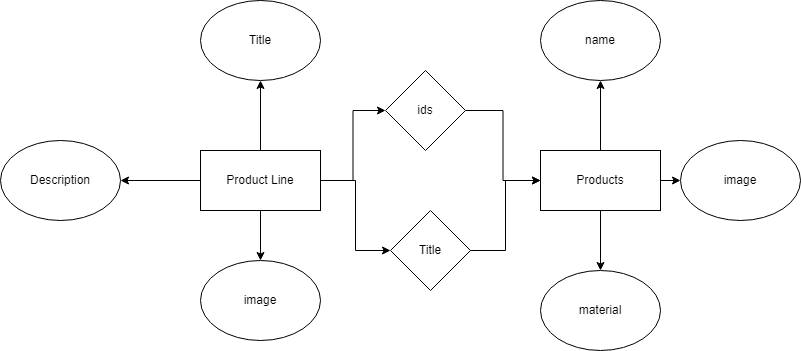

The diagram above was exported from draw.io. Its source (the exported page's mxGraphModel, read from the mxfile embedded in the PNG):
<mxGraphModel dx="1221" dy="672" grid="1" gridSize="10" guides="1" tooltips="1" connect="1" arrows="1" fold="1" page="1" pageScale="1" pageWidth="850" pageHeight="1100" math="0" shadow="0" extFonts="Permanent Marker^https://fonts.googleapis.com/css?family=Permanent+Marker">
  <root>
    <mxCell id="0" />
    <mxCell id="1" parent="0" />
    <mxCell id="0r-SghoGTWq5RyPzqjwU-8" value="" style="rounded=0;whiteSpace=wrap;html=1;" parent="1" vertex="1">
      <mxGeometry x="240" y="300" width="120" height="60" as="geometry" />
    </mxCell>
    <mxCell id="0r-SghoGTWq5RyPzqjwU-20" style="edgeStyle=orthogonalEdgeStyle;rounded=0;orthogonalLoop=1;jettySize=auto;html=1;" parent="1" source="0r-SghoGTWq5RyPzqjwU-9" target="0r-SghoGTWq5RyPzqjwU-18" edge="1">
      <mxGeometry relative="1" as="geometry" />
    </mxCell>
    <mxCell id="0r-SghoGTWq5RyPzqjwU-22" style="edgeStyle=orthogonalEdgeStyle;rounded=0;orthogonalLoop=1;jettySize=auto;html=1;exitX=1;exitY=0.5;exitDx=0;exitDy=0;entryX=0;entryY=0.5;entryDx=0;entryDy=0;" parent="1" source="0r-SghoGTWq5RyPzqjwU-9" target="0r-SghoGTWq5RyPzqjwU-13" edge="1">
      <mxGeometry relative="1" as="geometry" />
    </mxCell>
    <mxCell id="0r-SghoGTWq5RyPzqjwU-24" style="edgeStyle=orthogonalEdgeStyle;rounded=0;orthogonalLoop=1;jettySize=auto;html=1;exitX=0.5;exitY=0;exitDx=0;exitDy=0;entryX=0.5;entryY=1;entryDx=0;entryDy=0;" parent="1" source="0r-SghoGTWq5RyPzqjwU-9" target="0r-SghoGTWq5RyPzqjwU-10" edge="1">
      <mxGeometry relative="1" as="geometry" />
    </mxCell>
    <mxCell id="0r-SghoGTWq5RyPzqjwU-25" style="edgeStyle=orthogonalEdgeStyle;rounded=0;orthogonalLoop=1;jettySize=auto;html=1;exitX=0;exitY=0.5;exitDx=0;exitDy=0;entryX=1;entryY=0.5;entryDx=0;entryDy=0;" parent="1" source="0r-SghoGTWq5RyPzqjwU-9" target="0r-SghoGTWq5RyPzqjwU-11" edge="1">
      <mxGeometry relative="1" as="geometry" />
    </mxCell>
    <mxCell id="0r-SghoGTWq5RyPzqjwU-26" style="edgeStyle=orthogonalEdgeStyle;rounded=0;orthogonalLoop=1;jettySize=auto;html=1;exitX=0.5;exitY=1;exitDx=0;exitDy=0;entryX=0.5;entryY=0;entryDx=0;entryDy=0;" parent="1" source="0r-SghoGTWq5RyPzqjwU-9" target="0r-SghoGTWq5RyPzqjwU-12" edge="1">
      <mxGeometry relative="1" as="geometry" />
    </mxCell>
    <mxCell id="0r-SghoGTWq5RyPzqjwU-9" value="Product Line" style="text;html=1;strokeColor=none;fillColor=none;align=center;verticalAlign=middle;whiteSpace=wrap;rounded=0;" parent="1" vertex="1">
      <mxGeometry x="240" y="300" width="120" height="60" as="geometry" />
    </mxCell>
    <mxCell id="0r-SghoGTWq5RyPzqjwU-10" value="Title" style="ellipse;whiteSpace=wrap;html=1;" parent="1" vertex="1">
      <mxGeometry x="240" y="150" width="120" height="80" as="geometry" />
    </mxCell>
    <mxCell id="0r-SghoGTWq5RyPzqjwU-11" value="Description" style="ellipse;whiteSpace=wrap;html=1;" parent="1" vertex="1">
      <mxGeometry x="40" y="290" width="120" height="80" as="geometry" />
    </mxCell>
    <mxCell id="0r-SghoGTWq5RyPzqjwU-12" value="image" style="ellipse;whiteSpace=wrap;html=1;" parent="1" vertex="1">
      <mxGeometry x="240" y="410" width="120" height="80" as="geometry" />
    </mxCell>
    <mxCell id="0r-SghoGTWq5RyPzqjwU-23" style="edgeStyle=orthogonalEdgeStyle;rounded=0;orthogonalLoop=1;jettySize=auto;html=1;exitX=1;exitY=0.5;exitDx=0;exitDy=0;entryX=0;entryY=0.5;entryDx=0;entryDy=0;" parent="1" source="0r-SghoGTWq5RyPzqjwU-13" target="0r-SghoGTWq5RyPzqjwU-14" edge="1">
      <mxGeometry relative="1" as="geometry" />
    </mxCell>
    <mxCell id="0r-SghoGTWq5RyPzqjwU-13" value="ids" style="rhombus;whiteSpace=wrap;html=1;" parent="1" vertex="1">
      <mxGeometry x="425" y="220" width="80" height="80" as="geometry" />
    </mxCell>
    <mxCell id="0r-SghoGTWq5RyPzqjwU-27" style="edgeStyle=orthogonalEdgeStyle;rounded=0;orthogonalLoop=1;jettySize=auto;html=1;exitX=0.5;exitY=1;exitDx=0;exitDy=0;entryX=0.5;entryY=0;entryDx=0;entryDy=0;" parent="1" source="0r-SghoGTWq5RyPzqjwU-14" target="0r-SghoGTWq5RyPzqjwU-17" edge="1">
      <mxGeometry relative="1" as="geometry" />
    </mxCell>
    <mxCell id="0r-SghoGTWq5RyPzqjwU-29" style="edgeStyle=orthogonalEdgeStyle;rounded=0;orthogonalLoop=1;jettySize=auto;html=1;exitX=0.5;exitY=0;exitDx=0;exitDy=0;entryX=0.5;entryY=1;entryDx=0;entryDy=0;" parent="1" source="0r-SghoGTWq5RyPzqjwU-14" target="0r-SghoGTWq5RyPzqjwU-15" edge="1">
      <mxGeometry relative="1" as="geometry" />
    </mxCell>
    <mxCell id="0r-SghoGTWq5RyPzqjwU-30" style="edgeStyle=orthogonalEdgeStyle;rounded=0;orthogonalLoop=1;jettySize=auto;html=1;exitX=1;exitY=0.5;exitDx=0;exitDy=0;entryX=0;entryY=0.5;entryDx=0;entryDy=0;" parent="1" source="0r-SghoGTWq5RyPzqjwU-14" target="0r-SghoGTWq5RyPzqjwU-16" edge="1">
      <mxGeometry relative="1" as="geometry" />
    </mxCell>
    <mxCell id="0r-SghoGTWq5RyPzqjwU-14" value="Products" style="rounded=0;whiteSpace=wrap;html=1;" parent="1" vertex="1">
      <mxGeometry x="580" y="300" width="120" height="60" as="geometry" />
    </mxCell>
    <mxCell id="0r-SghoGTWq5RyPzqjwU-15" value="name" style="ellipse;whiteSpace=wrap;html=1;" parent="1" vertex="1">
      <mxGeometry x="580" y="150" width="120" height="80" as="geometry" />
    </mxCell>
    <mxCell id="0r-SghoGTWq5RyPzqjwU-16" value="image" style="ellipse;whiteSpace=wrap;html=1;" parent="1" vertex="1">
      <mxGeometry x="720" y="290" width="120" height="80" as="geometry" />
    </mxCell>
    <mxCell id="0r-SghoGTWq5RyPzqjwU-17" value="material" style="ellipse;whiteSpace=wrap;html=1;" parent="1" vertex="1">
      <mxGeometry x="580" y="420" width="120" height="80" as="geometry" />
    </mxCell>
    <mxCell id="0r-SghoGTWq5RyPzqjwU-21" style="edgeStyle=orthogonalEdgeStyle;rounded=0;orthogonalLoop=1;jettySize=auto;html=1;exitX=1;exitY=0.5;exitDx=0;exitDy=0;entryX=0;entryY=0.5;entryDx=0;entryDy=0;" parent="1" source="0r-SghoGTWq5RyPzqjwU-18" target="0r-SghoGTWq5RyPzqjwU-14" edge="1">
      <mxGeometry relative="1" as="geometry" />
    </mxCell>
    <mxCell id="0r-SghoGTWq5RyPzqjwU-18" value="Title" style="rhombus;whiteSpace=wrap;html=1;" parent="1" vertex="1">
      <mxGeometry x="430" y="360" width="80" height="80" as="geometry" />
    </mxCell>
  </root>
</mxGraphModel>